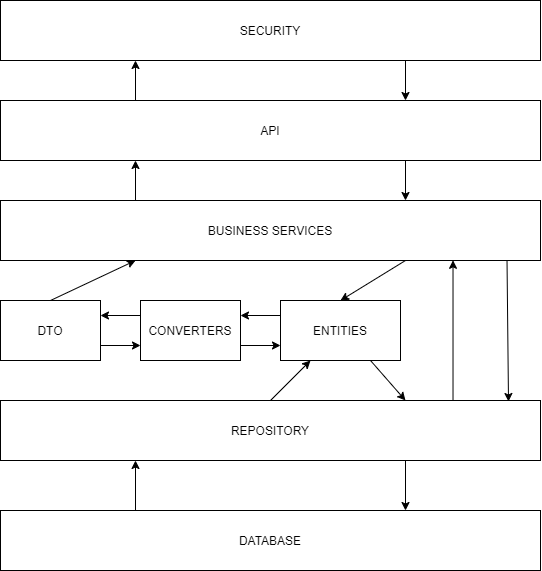

The diagram above was exported from draw.io. Its source (the exported page's mxGraphModel, read from the mxfile embedded in the PNG):
<mxGraphModel dx="1221" dy="714" grid="1" gridSize="10" guides="1" tooltips="1" connect="1" arrows="1" fold="1" page="1" pageScale="1" pageWidth="827" pageHeight="1169" math="0" shadow="0">
  <root>
    <mxCell id="0" />
    <mxCell id="1" parent="0" />
    <mxCell id="amRKGQ-a7X20fqPc5QpN-9" style="edgeStyle=orthogonalEdgeStyle;rounded=0;orthogonalLoop=1;jettySize=auto;html=1;exitX=0.75;exitY=1;exitDx=0;exitDy=0;entryX=0.75;entryY=0;entryDx=0;entryDy=0;" edge="1" parent="1" source="amRKGQ-a7X20fqPc5QpN-1" target="amRKGQ-a7X20fqPc5QpN-2">
      <mxGeometry relative="1" as="geometry" />
    </mxCell>
    <mxCell id="amRKGQ-a7X20fqPc5QpN-10" style="edgeStyle=orthogonalEdgeStyle;rounded=0;orthogonalLoop=1;jettySize=auto;html=1;exitX=0.25;exitY=0;exitDx=0;exitDy=0;entryX=0.25;entryY=1;entryDx=0;entryDy=0;" edge="1" parent="1" source="amRKGQ-a7X20fqPc5QpN-1" target="amRKGQ-a7X20fqPc5QpN-6">
      <mxGeometry relative="1" as="geometry" />
    </mxCell>
    <mxCell id="amRKGQ-a7X20fqPc5QpN-1" value="API" style="rounded=0;whiteSpace=wrap;html=1;" vertex="1" parent="1">
      <mxGeometry x="140" y="220" width="540" height="60" as="geometry" />
    </mxCell>
    <mxCell id="amRKGQ-a7X20fqPc5QpN-11" style="edgeStyle=orthogonalEdgeStyle;rounded=0;orthogonalLoop=1;jettySize=auto;html=1;exitX=0.25;exitY=0;exitDx=0;exitDy=0;entryX=0.25;entryY=1;entryDx=0;entryDy=0;" edge="1" parent="1" source="amRKGQ-a7X20fqPc5QpN-2" target="amRKGQ-a7X20fqPc5QpN-1">
      <mxGeometry relative="1" as="geometry" />
    </mxCell>
    <mxCell id="amRKGQ-a7X20fqPc5QpN-18" style="rounded=0;orthogonalLoop=1;jettySize=auto;html=1;exitX=0.75;exitY=1;exitDx=0;exitDy=0;entryX=0.5;entryY=0;entryDx=0;entryDy=0;" edge="1" parent="1" source="amRKGQ-a7X20fqPc5QpN-2" target="amRKGQ-a7X20fqPc5QpN-4">
      <mxGeometry relative="1" as="geometry" />
    </mxCell>
    <mxCell id="amRKGQ-a7X20fqPc5QpN-2" value="BUSINESS SERVICES" style="rounded=0;whiteSpace=wrap;html=1;" vertex="1" parent="1">
      <mxGeometry x="140" y="320" width="540" height="60" as="geometry" />
    </mxCell>
    <mxCell id="amRKGQ-a7X20fqPc5QpN-15" style="edgeStyle=orthogonalEdgeStyle;rounded=0;orthogonalLoop=1;jettySize=auto;html=1;exitX=1;exitY=0.75;exitDx=0;exitDy=0;entryX=0;entryY=0.75;entryDx=0;entryDy=0;" edge="1" parent="1" source="amRKGQ-a7X20fqPc5QpN-3" target="amRKGQ-a7X20fqPc5QpN-7">
      <mxGeometry relative="1" as="geometry" />
    </mxCell>
    <mxCell id="amRKGQ-a7X20fqPc5QpN-17" style="rounded=0;orthogonalLoop=1;jettySize=auto;html=1;exitX=0.5;exitY=0;exitDx=0;exitDy=0;entryX=0.25;entryY=1;entryDx=0;entryDy=0;" edge="1" parent="1" source="amRKGQ-a7X20fqPc5QpN-3" target="amRKGQ-a7X20fqPc5QpN-2">
      <mxGeometry relative="1" as="geometry" />
    </mxCell>
    <mxCell id="amRKGQ-a7X20fqPc5QpN-3" value="DTO" style="rounded=0;whiteSpace=wrap;html=1;" vertex="1" parent="1">
      <mxGeometry x="140" y="420" width="100" height="60" as="geometry" />
    </mxCell>
    <mxCell id="amRKGQ-a7X20fqPc5QpN-12" style="edgeStyle=orthogonalEdgeStyle;rounded=0;orthogonalLoop=1;jettySize=auto;html=1;exitX=0;exitY=0.25;exitDx=0;exitDy=0;entryX=1;entryY=0.25;entryDx=0;entryDy=0;" edge="1" parent="1" source="amRKGQ-a7X20fqPc5QpN-4" target="amRKGQ-a7X20fqPc5QpN-7">
      <mxGeometry relative="1" as="geometry" />
    </mxCell>
    <mxCell id="amRKGQ-a7X20fqPc5QpN-22" style="edgeStyle=none;rounded=0;orthogonalLoop=1;jettySize=auto;html=1;exitX=0.75;exitY=1;exitDx=0;exitDy=0;entryX=0.75;entryY=0;entryDx=0;entryDy=0;" edge="1" parent="1" source="amRKGQ-a7X20fqPc5QpN-4" target="amRKGQ-a7X20fqPc5QpN-5">
      <mxGeometry relative="1" as="geometry" />
    </mxCell>
    <mxCell id="amRKGQ-a7X20fqPc5QpN-4" value="ENTITIES" style="rounded=0;whiteSpace=wrap;html=1;" vertex="1" parent="1">
      <mxGeometry x="420" y="420" width="120" height="60" as="geometry" />
    </mxCell>
    <mxCell id="amRKGQ-a7X20fqPc5QpN-23" style="edgeStyle=none;rounded=0;orthogonalLoop=1;jettySize=auto;html=1;exitX=0.5;exitY=0;exitDx=0;exitDy=0;entryX=0.25;entryY=1;entryDx=0;entryDy=0;" edge="1" parent="1" source="amRKGQ-a7X20fqPc5QpN-5" target="amRKGQ-a7X20fqPc5QpN-4">
      <mxGeometry relative="1" as="geometry" />
    </mxCell>
    <mxCell id="amRKGQ-a7X20fqPc5QpN-25" style="edgeStyle=none;rounded=0;orthogonalLoop=1;jettySize=auto;html=1;exitX=0.75;exitY=1;exitDx=0;exitDy=0;entryX=0.75;entryY=0;entryDx=0;entryDy=0;" edge="1" parent="1" source="amRKGQ-a7X20fqPc5QpN-5" target="amRKGQ-a7X20fqPc5QpN-24">
      <mxGeometry relative="1" as="geometry" />
    </mxCell>
    <mxCell id="amRKGQ-a7X20fqPc5QpN-5" value="REPOSITORY" style="rounded=0;whiteSpace=wrap;html=1;" vertex="1" parent="1">
      <mxGeometry x="140" y="520" width="540" height="60" as="geometry" />
    </mxCell>
    <mxCell id="amRKGQ-a7X20fqPc5QpN-8" style="edgeStyle=orthogonalEdgeStyle;rounded=0;orthogonalLoop=1;jettySize=auto;html=1;exitX=0.75;exitY=1;exitDx=0;exitDy=0;entryX=0.75;entryY=0;entryDx=0;entryDy=0;" edge="1" parent="1" source="amRKGQ-a7X20fqPc5QpN-6" target="amRKGQ-a7X20fqPc5QpN-1">
      <mxGeometry relative="1" as="geometry" />
    </mxCell>
    <mxCell id="amRKGQ-a7X20fqPc5QpN-6" value="SECURITY" style="rounded=0;whiteSpace=wrap;html=1;" vertex="1" parent="1">
      <mxGeometry x="140" y="120" width="540" height="60" as="geometry" />
    </mxCell>
    <mxCell id="amRKGQ-a7X20fqPc5QpN-13" style="edgeStyle=orthogonalEdgeStyle;rounded=0;orthogonalLoop=1;jettySize=auto;html=1;exitX=1;exitY=0.75;exitDx=0;exitDy=0;entryX=0;entryY=0.75;entryDx=0;entryDy=0;" edge="1" parent="1" source="amRKGQ-a7X20fqPc5QpN-7" target="amRKGQ-a7X20fqPc5QpN-4">
      <mxGeometry relative="1" as="geometry" />
    </mxCell>
    <mxCell id="amRKGQ-a7X20fqPc5QpN-14" style="edgeStyle=orthogonalEdgeStyle;rounded=0;orthogonalLoop=1;jettySize=auto;html=1;exitX=0;exitY=0.25;exitDx=0;exitDy=0;entryX=1;entryY=0.25;entryDx=0;entryDy=0;" edge="1" parent="1" source="amRKGQ-a7X20fqPc5QpN-7" target="amRKGQ-a7X20fqPc5QpN-3">
      <mxGeometry relative="1" as="geometry" />
    </mxCell>
    <mxCell id="amRKGQ-a7X20fqPc5QpN-7" value="CONVERTERS" style="rounded=0;whiteSpace=wrap;html=1;" vertex="1" parent="1">
      <mxGeometry x="280" y="420" width="100" height="60" as="geometry" />
    </mxCell>
    <mxCell id="amRKGQ-a7X20fqPc5QpN-26" style="edgeStyle=none;rounded=0;orthogonalLoop=1;jettySize=auto;html=1;exitX=0.25;exitY=0;exitDx=0;exitDy=0;entryX=0.25;entryY=1;entryDx=0;entryDy=0;" edge="1" parent="1" source="amRKGQ-a7X20fqPc5QpN-24" target="amRKGQ-a7X20fqPc5QpN-5">
      <mxGeometry relative="1" as="geometry" />
    </mxCell>
    <mxCell id="amRKGQ-a7X20fqPc5QpN-24" value="DATABASE" style="rounded=0;whiteSpace=wrap;html=1;" vertex="1" parent="1">
      <mxGeometry x="140" y="630" width="540" height="60" as="geometry" />
    </mxCell>
    <mxCell id="amRKGQ-a7X20fqPc5QpN-27" value="" style="endArrow=classic;html=1;exitX=0.838;exitY=0.007;exitDx=0;exitDy=0;exitPerimeter=0;entryX=0.838;entryY=0.997;entryDx=0;entryDy=0;entryPerimeter=0;" edge="1" parent="1" source="amRKGQ-a7X20fqPc5QpN-5" target="amRKGQ-a7X20fqPc5QpN-2">
      <mxGeometry width="50" height="50" relative="1" as="geometry">
        <mxPoint x="680" y="490" as="sourcePoint" />
        <mxPoint x="730" y="440" as="targetPoint" />
      </mxGeometry>
    </mxCell>
    <mxCell id="amRKGQ-a7X20fqPc5QpN-28" value="" style="endArrow=classic;html=1;exitX=0.938;exitY=0.999;exitDx=0;exitDy=0;exitPerimeter=0;" edge="1" parent="1" source="amRKGQ-a7X20fqPc5QpN-2">
      <mxGeometry width="50" height="50" relative="1" as="geometry">
        <mxPoint x="602.52" y="530.4200000000001" as="sourcePoint" />
        <mxPoint x="648" y="521" as="targetPoint" />
      </mxGeometry>
    </mxCell>
  </root>
</mxGraphModel>